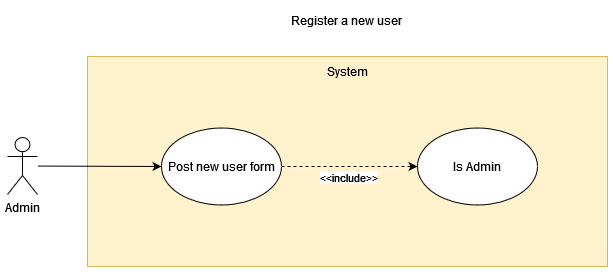

The diagram above was exported from draw.io. Its source (the exported page's mxGraphModel, read from the mxfile embedded in the PNG):
<mxGraphModel dx="1422" dy="752" grid="1" gridSize="10" guides="1" tooltips="1" connect="1" arrows="1" fold="1" page="1" pageScale="1" pageWidth="827" pageHeight="1169" math="0" shadow="0">
  <root>
    <mxCell id="0" />
    <mxCell id="1" parent="0" />
    <mxCell id="rrxAaOIR7zSRo6ibrtMG-1" value="" style="rounded=0;whiteSpace=wrap;html=1;fillColor=#fff2cc;strokeColor=#d6b656;" parent="1" vertex="1">
      <mxGeometry x="140" y="60" width="520" height="210" as="geometry" />
    </mxCell>
    <mxCell id="rrxAaOIR7zSRo6ibrtMG-2" value="System" style="text;html=1;strokeColor=none;fillColor=none;align=center;verticalAlign=middle;whiteSpace=wrap;rounded=0;" parent="1" vertex="1">
      <mxGeometry x="370" y="60" width="60" height="30" as="geometry" />
    </mxCell>
    <mxCell id="rrxAaOIR7zSRo6ibrtMG-3" style="rounded=0;orthogonalLoop=1;jettySize=auto;html=1;" parent="1" source="rrxAaOIR7zSRo6ibrtMG-4" target="rrxAaOIR7zSRo6ibrtMG-8" edge="1">
      <mxGeometry relative="1" as="geometry" />
    </mxCell>
    <mxCell id="rrxAaOIR7zSRo6ibrtMG-4" value="Admin" style="shape=umlActor;verticalLabelPosition=bottom;verticalAlign=top;html=1;outlineConnect=0;" parent="1" vertex="1">
      <mxGeometry x="60" y="141" width="30" height="57" as="geometry" />
    </mxCell>
    <mxCell id="rrxAaOIR7zSRo6ibrtMG-5" style="edgeStyle=none;rounded=0;orthogonalLoop=1;jettySize=auto;html=1;dashed=1;" parent="1" source="rrxAaOIR7zSRo6ibrtMG-8" target="rrxAaOIR7zSRo6ibrtMG-6" edge="1">
      <mxGeometry relative="1" as="geometry" />
    </mxCell>
    <mxCell id="rrxAaOIR7zSRo6ibrtMG-13" value="&amp;lt;&amp;lt;include&amp;gt;&amp;gt;" style="edgeLabel;html=1;align=center;verticalAlign=middle;resizable=0;points=[];" parent="rrxAaOIR7zSRo6ibrtMG-5" connectable="0" vertex="1">
      <mxGeometry x="0.3109" relative="1" as="geometry">
        <mxPoint x="-23" y="10" as="offset" />
      </mxGeometry>
    </mxCell>
    <mxCell id="rrxAaOIR7zSRo6ibrtMG-6" value="Is Admin" style="ellipse;whiteSpace=wrap;html=1;" parent="1" vertex="1">
      <mxGeometry x="470" y="131.5" width="120" height="77" as="geometry" />
    </mxCell>
    <mxCell id="rrxAaOIR7zSRo6ibrtMG-8" value="Post new user form" style="ellipse;whiteSpace=wrap;html=1;" parent="1" vertex="1">
      <mxGeometry x="214" y="131.5" width="120" height="77" as="geometry" />
    </mxCell>
    <mxCell id="rrxAaOIR7zSRo6ibrtMG-10" value="Register a new user" style="text;html=1;align=center;verticalAlign=middle;resizable=0;points=[];autosize=1;strokeColor=none;fillColor=none;" parent="1" vertex="1">
      <mxGeometry x="334" y="9" width="130" height="30" as="geometry" />
    </mxCell>
  </root>
</mxGraphModel>